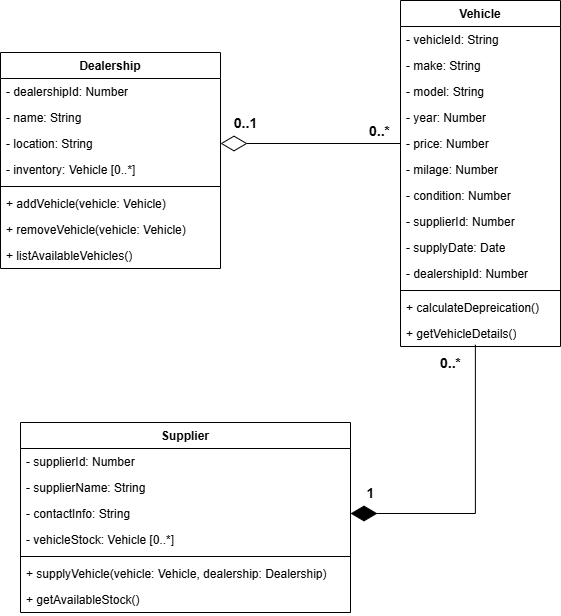

The diagram above was exported from draw.io. Its source (the exported page's mxGraphModel, read from the mxfile embedded in the PNG):
<mxGraphModel dx="2266" dy="853" grid="1" gridSize="10" guides="1" tooltips="1" connect="1" arrows="1" fold="1" page="1" pageScale="1" pageWidth="827" pageHeight="1169" math="0" shadow="0">
  <root>
    <mxCell id="WIyWlLk6GJQsqaUBKTNV-0" />
    <mxCell id="WIyWlLk6GJQsqaUBKTNV-1" parent="WIyWlLk6GJQsqaUBKTNV-0" />
    <mxCell id="MEYVT3nBG_ZHxPH6sXb7-0" value="Vehicle" style="swimlane;fontStyle=1;align=center;verticalAlign=top;childLayout=stackLayout;horizontal=1;startSize=26;horizontalStack=0;resizeParent=1;resizeParentMax=0;resizeLast=0;collapsible=1;marginBottom=0;whiteSpace=wrap;html=1;" vertex="1" parent="WIyWlLk6GJQsqaUBKTNV-1">
      <mxGeometry x="530" y="48" width="160" height="346" as="geometry" />
    </mxCell>
    <mxCell id="MEYVT3nBG_ZHxPH6sXb7-4" value="- vehicleId: String" style="text;strokeColor=none;fillColor=none;align=left;verticalAlign=top;spacingLeft=4;spacingRight=4;overflow=hidden;rotatable=0;points=[[0,0.5],[1,0.5]];portConstraint=eastwest;whiteSpace=wrap;html=1;" vertex="1" parent="MEYVT3nBG_ZHxPH6sXb7-0">
      <mxGeometry y="26" width="160" height="26" as="geometry" />
    </mxCell>
    <mxCell id="MEYVT3nBG_ZHxPH6sXb7-1" value="- make: String" style="text;strokeColor=none;fillColor=none;align=left;verticalAlign=top;spacingLeft=4;spacingRight=4;overflow=hidden;rotatable=0;points=[[0,0.5],[1,0.5]];portConstraint=eastwest;whiteSpace=wrap;html=1;" vertex="1" parent="MEYVT3nBG_ZHxPH6sXb7-0">
      <mxGeometry y="52" width="160" height="26" as="geometry" />
    </mxCell>
    <mxCell id="MEYVT3nBG_ZHxPH6sXb7-5" value="- model: String" style="text;strokeColor=none;fillColor=none;align=left;verticalAlign=top;spacingLeft=4;spacingRight=4;overflow=hidden;rotatable=0;points=[[0,0.5],[1,0.5]];portConstraint=eastwest;whiteSpace=wrap;html=1;" vertex="1" parent="MEYVT3nBG_ZHxPH6sXb7-0">
      <mxGeometry y="78" width="160" height="26" as="geometry" />
    </mxCell>
    <mxCell id="MEYVT3nBG_ZHxPH6sXb7-6" value="- year: Number" style="text;strokeColor=none;fillColor=none;align=left;verticalAlign=top;spacingLeft=4;spacingRight=4;overflow=hidden;rotatable=0;points=[[0,0.5],[1,0.5]];portConstraint=eastwest;whiteSpace=wrap;html=1;" vertex="1" parent="MEYVT3nBG_ZHxPH6sXb7-0">
      <mxGeometry y="104" width="160" height="26" as="geometry" />
    </mxCell>
    <mxCell id="MEYVT3nBG_ZHxPH6sXb7-7" value="- price: Number" style="text;strokeColor=none;fillColor=none;align=left;verticalAlign=top;spacingLeft=4;spacingRight=4;overflow=hidden;rotatable=0;points=[[0,0.5],[1,0.5]];portConstraint=eastwest;whiteSpace=wrap;html=1;" vertex="1" parent="MEYVT3nBG_ZHxPH6sXb7-0">
      <mxGeometry y="130" width="160" height="26" as="geometry" />
    </mxCell>
    <mxCell id="MEYVT3nBG_ZHxPH6sXb7-8" value="- milage: Number" style="text;strokeColor=none;fillColor=none;align=left;verticalAlign=top;spacingLeft=4;spacingRight=4;overflow=hidden;rotatable=0;points=[[0,0.5],[1,0.5]];portConstraint=eastwest;whiteSpace=wrap;html=1;" vertex="1" parent="MEYVT3nBG_ZHxPH6sXb7-0">
      <mxGeometry y="156" width="160" height="26" as="geometry" />
    </mxCell>
    <mxCell id="MEYVT3nBG_ZHxPH6sXb7-9" value="- condition: Number" style="text;strokeColor=none;fillColor=none;align=left;verticalAlign=top;spacingLeft=4;spacingRight=4;overflow=hidden;rotatable=0;points=[[0,0.5],[1,0.5]];portConstraint=eastwest;whiteSpace=wrap;html=1;" vertex="1" parent="MEYVT3nBG_ZHxPH6sXb7-0">
      <mxGeometry y="182" width="160" height="26" as="geometry" />
    </mxCell>
    <mxCell id="MEYVT3nBG_ZHxPH6sXb7-10" value="- supplierId: Number" style="text;strokeColor=none;fillColor=none;align=left;verticalAlign=top;spacingLeft=4;spacingRight=4;overflow=hidden;rotatable=0;points=[[0,0.5],[1,0.5]];portConstraint=eastwest;whiteSpace=wrap;html=1;" vertex="1" parent="MEYVT3nBG_ZHxPH6sXb7-0">
      <mxGeometry y="208" width="160" height="26" as="geometry" />
    </mxCell>
    <mxCell id="MEYVT3nBG_ZHxPH6sXb7-11" value="- supplyDate: Date" style="text;strokeColor=none;fillColor=none;align=left;verticalAlign=top;spacingLeft=4;spacingRight=4;overflow=hidden;rotatable=0;points=[[0,0.5],[1,0.5]];portConstraint=eastwest;whiteSpace=wrap;html=1;" vertex="1" parent="MEYVT3nBG_ZHxPH6sXb7-0">
      <mxGeometry y="234" width="160" height="26" as="geometry" />
    </mxCell>
    <mxCell id="MEYVT3nBG_ZHxPH6sXb7-20" value="- dealershipId: Number" style="text;strokeColor=none;fillColor=none;align=left;verticalAlign=top;spacingLeft=4;spacingRight=4;overflow=hidden;rotatable=0;points=[[0,0.5],[1,0.5]];portConstraint=eastwest;whiteSpace=wrap;html=1;" vertex="1" parent="MEYVT3nBG_ZHxPH6sXb7-0">
      <mxGeometry y="260" width="160" height="26" as="geometry" />
    </mxCell>
    <mxCell id="MEYVT3nBG_ZHxPH6sXb7-2" value="" style="line;strokeWidth=1;fillColor=none;align=left;verticalAlign=middle;spacingTop=-1;spacingLeft=3;spacingRight=3;rotatable=0;labelPosition=right;points=[];portConstraint=eastwest;strokeColor=inherit;" vertex="1" parent="MEYVT3nBG_ZHxPH6sXb7-0">
      <mxGeometry y="286" width="160" height="8" as="geometry" />
    </mxCell>
    <mxCell id="MEYVT3nBG_ZHxPH6sXb7-3" value="+ calculateDepreication()" style="text;strokeColor=none;fillColor=none;align=left;verticalAlign=top;spacingLeft=4;spacingRight=4;overflow=hidden;rotatable=0;points=[[0,0.5],[1,0.5]];portConstraint=eastwest;whiteSpace=wrap;html=1;" vertex="1" parent="MEYVT3nBG_ZHxPH6sXb7-0">
      <mxGeometry y="294" width="160" height="26" as="geometry" />
    </mxCell>
    <mxCell id="MEYVT3nBG_ZHxPH6sXb7-12" value="+ getVehicleDetails()" style="text;strokeColor=none;fillColor=none;align=left;verticalAlign=top;spacingLeft=4;spacingRight=4;overflow=hidden;rotatable=0;points=[[0,0.5],[1,0.5]];portConstraint=eastwest;whiteSpace=wrap;html=1;" vertex="1" parent="MEYVT3nBG_ZHxPH6sXb7-0">
      <mxGeometry y="320" width="160" height="26" as="geometry" />
    </mxCell>
    <mxCell id="MEYVT3nBG_ZHxPH6sXb7-13" value="Dealership" style="swimlane;fontStyle=1;align=center;verticalAlign=top;childLayout=stackLayout;horizontal=1;startSize=26;horizontalStack=0;resizeParent=1;resizeParentMax=0;resizeLast=0;collapsible=1;marginBottom=0;whiteSpace=wrap;html=1;" vertex="1" parent="WIyWlLk6GJQsqaUBKTNV-1">
      <mxGeometry x="130" y="100" width="220" height="216" as="geometry" />
    </mxCell>
    <mxCell id="MEYVT3nBG_ZHxPH6sXb7-14" value="- dealershipId: Number" style="text;strokeColor=none;fillColor=none;align=left;verticalAlign=top;spacingLeft=4;spacingRight=4;overflow=hidden;rotatable=0;points=[[0,0.5],[1,0.5]];portConstraint=eastwest;whiteSpace=wrap;html=1;" vertex="1" parent="MEYVT3nBG_ZHxPH6sXb7-13">
      <mxGeometry y="26" width="220" height="26" as="geometry" />
    </mxCell>
    <mxCell id="MEYVT3nBG_ZHxPH6sXb7-17" value="- name: String" style="text;strokeColor=none;fillColor=none;align=left;verticalAlign=top;spacingLeft=4;spacingRight=4;overflow=hidden;rotatable=0;points=[[0,0.5],[1,0.5]];portConstraint=eastwest;whiteSpace=wrap;html=1;" vertex="1" parent="MEYVT3nBG_ZHxPH6sXb7-13">
      <mxGeometry y="52" width="220" height="26" as="geometry" />
    </mxCell>
    <mxCell id="MEYVT3nBG_ZHxPH6sXb7-18" value="- location: String" style="text;strokeColor=none;fillColor=none;align=left;verticalAlign=top;spacingLeft=4;spacingRight=4;overflow=hidden;rotatable=0;points=[[0,0.5],[1,0.5]];portConstraint=eastwest;whiteSpace=wrap;html=1;" vertex="1" parent="MEYVT3nBG_ZHxPH6sXb7-13">
      <mxGeometry y="78" width="220" height="26" as="geometry" />
    </mxCell>
    <mxCell id="MEYVT3nBG_ZHxPH6sXb7-19" value="- inventory: Vehicle [0..*]" style="text;strokeColor=none;fillColor=none;align=left;verticalAlign=top;spacingLeft=4;spacingRight=4;overflow=hidden;rotatable=0;points=[[0,0.5],[1,0.5]];portConstraint=eastwest;whiteSpace=wrap;html=1;" vertex="1" parent="MEYVT3nBG_ZHxPH6sXb7-13">
      <mxGeometry y="104" width="220" height="26" as="geometry" />
    </mxCell>
    <mxCell id="MEYVT3nBG_ZHxPH6sXb7-15" value="" style="line;strokeWidth=1;fillColor=none;align=left;verticalAlign=middle;spacingTop=-1;spacingLeft=3;spacingRight=3;rotatable=0;labelPosition=right;points=[];portConstraint=eastwest;strokeColor=inherit;" vertex="1" parent="MEYVT3nBG_ZHxPH6sXb7-13">
      <mxGeometry y="130" width="220" height="8" as="geometry" />
    </mxCell>
    <mxCell id="MEYVT3nBG_ZHxPH6sXb7-16" value="+ addVehicle(vehicle: Vehicle)" style="text;strokeColor=none;fillColor=none;align=left;verticalAlign=top;spacingLeft=4;spacingRight=4;overflow=hidden;rotatable=0;points=[[0,0.5],[1,0.5]];portConstraint=eastwest;whiteSpace=wrap;html=1;" vertex="1" parent="MEYVT3nBG_ZHxPH6sXb7-13">
      <mxGeometry y="138" width="220" height="26" as="geometry" />
    </mxCell>
    <mxCell id="MEYVT3nBG_ZHxPH6sXb7-21" value="+ removeVehicle(vehicle: Vehicle)" style="text;strokeColor=none;fillColor=none;align=left;verticalAlign=top;spacingLeft=4;spacingRight=4;overflow=hidden;rotatable=0;points=[[0,0.5],[1,0.5]];portConstraint=eastwest;whiteSpace=wrap;html=1;" vertex="1" parent="MEYVT3nBG_ZHxPH6sXb7-13">
      <mxGeometry y="164" width="220" height="26" as="geometry" />
    </mxCell>
    <mxCell id="MEYVT3nBG_ZHxPH6sXb7-22" value="+ listAvailableVehicles()" style="text;strokeColor=none;fillColor=none;align=left;verticalAlign=top;spacingLeft=4;spacingRight=4;overflow=hidden;rotatable=0;points=[[0,0.5],[1,0.5]];portConstraint=eastwest;whiteSpace=wrap;html=1;" vertex="1" parent="MEYVT3nBG_ZHxPH6sXb7-13">
      <mxGeometry y="190" width="220" height="26" as="geometry" />
    </mxCell>
    <mxCell id="MEYVT3nBG_ZHxPH6sXb7-24" value="Supplier" style="swimlane;fontStyle=1;align=center;verticalAlign=top;childLayout=stackLayout;horizontal=1;startSize=26;horizontalStack=0;resizeParent=1;resizeParentMax=0;resizeLast=0;collapsible=1;marginBottom=0;whiteSpace=wrap;html=1;" vertex="1" parent="WIyWlLk6GJQsqaUBKTNV-1">
      <mxGeometry x="150" y="470" width="330" height="190" as="geometry" />
    </mxCell>
    <mxCell id="MEYVT3nBG_ZHxPH6sXb7-25" value="- supplierId: Number" style="text;strokeColor=none;fillColor=none;align=left;verticalAlign=top;spacingLeft=4;spacingRight=4;overflow=hidden;rotatable=0;points=[[0,0.5],[1,0.5]];portConstraint=eastwest;whiteSpace=wrap;html=1;" vertex="1" parent="MEYVT3nBG_ZHxPH6sXb7-24">
      <mxGeometry y="26" width="330" height="26" as="geometry" />
    </mxCell>
    <mxCell id="MEYVT3nBG_ZHxPH6sXb7-29" value="- supplierName: String" style="text;strokeColor=none;fillColor=none;align=left;verticalAlign=top;spacingLeft=4;spacingRight=4;overflow=hidden;rotatable=0;points=[[0,0.5],[1,0.5]];portConstraint=eastwest;whiteSpace=wrap;html=1;" vertex="1" parent="MEYVT3nBG_ZHxPH6sXb7-24">
      <mxGeometry y="52" width="330" height="26" as="geometry" />
    </mxCell>
    <mxCell id="MEYVT3nBG_ZHxPH6sXb7-28" value="- contactInfo: String" style="text;strokeColor=none;fillColor=none;align=left;verticalAlign=top;spacingLeft=4;spacingRight=4;overflow=hidden;rotatable=0;points=[[0,0.5],[1,0.5]];portConstraint=eastwest;whiteSpace=wrap;html=1;" vertex="1" parent="MEYVT3nBG_ZHxPH6sXb7-24">
      <mxGeometry y="78" width="330" height="26" as="geometry" />
    </mxCell>
    <mxCell id="MEYVT3nBG_ZHxPH6sXb7-30" value="- vehicleStock: Vehicle [0..*]" style="text;strokeColor=none;fillColor=none;align=left;verticalAlign=top;spacingLeft=4;spacingRight=4;overflow=hidden;rotatable=0;points=[[0,0.5],[1,0.5]];portConstraint=eastwest;whiteSpace=wrap;html=1;" vertex="1" parent="MEYVT3nBG_ZHxPH6sXb7-24">
      <mxGeometry y="104" width="330" height="26" as="geometry" />
    </mxCell>
    <mxCell id="MEYVT3nBG_ZHxPH6sXb7-26" value="" style="line;strokeWidth=1;fillColor=none;align=left;verticalAlign=middle;spacingTop=-1;spacingLeft=3;spacingRight=3;rotatable=0;labelPosition=right;points=[];portConstraint=eastwest;strokeColor=inherit;" vertex="1" parent="MEYVT3nBG_ZHxPH6sXb7-24">
      <mxGeometry y="130" width="330" height="8" as="geometry" />
    </mxCell>
    <mxCell id="MEYVT3nBG_ZHxPH6sXb7-27" value="+ supplyVehicle(vehicle: Vehicle, dealership: Dealership)" style="text;strokeColor=none;fillColor=none;align=left;verticalAlign=top;spacingLeft=4;spacingRight=4;overflow=hidden;rotatable=0;points=[[0,0.5],[1,0.5]];portConstraint=eastwest;whiteSpace=wrap;html=1;" vertex="1" parent="MEYVT3nBG_ZHxPH6sXb7-24">
      <mxGeometry y="138" width="330" height="26" as="geometry" />
    </mxCell>
    <mxCell id="MEYVT3nBG_ZHxPH6sXb7-31" value="+ getAvailableStock()" style="text;strokeColor=none;fillColor=none;align=left;verticalAlign=top;spacingLeft=4;spacingRight=4;overflow=hidden;rotatable=0;points=[[0,0.5],[1,0.5]];portConstraint=eastwest;whiteSpace=wrap;html=1;" vertex="1" parent="MEYVT3nBG_ZHxPH6sXb7-24">
      <mxGeometry y="164" width="330" height="26" as="geometry" />
    </mxCell>
    <mxCell id="MEYVT3nBG_ZHxPH6sXb7-32" value="" style="endArrow=diamondThin;endFill=0;endSize=24;html=1;rounded=0;entryX=1;entryY=0.5;entryDx=0;entryDy=0;exitX=0;exitY=0.5;exitDx=0;exitDy=0;edgeStyle=orthogonalEdgeStyle;" edge="1" parent="WIyWlLk6GJQsqaUBKTNV-1" source="MEYVT3nBG_ZHxPH6sXb7-7" target="MEYVT3nBG_ZHxPH6sXb7-18">
      <mxGeometry width="160" relative="1" as="geometry">
        <mxPoint x="330" y="340" as="sourcePoint" />
        <mxPoint x="490" y="340" as="targetPoint" />
      </mxGeometry>
    </mxCell>
    <mxCell id="MEYVT3nBG_ZHxPH6sXb7-33" value="0..*" style="edgeLabel;html=1;align=center;verticalAlign=middle;resizable=0;points=[];fontSize=14;fontStyle=1" vertex="1" connectable="0" parent="MEYVT3nBG_ZHxPH6sXb7-32">
      <mxGeometry x="-0.835" relative="1" as="geometry">
        <mxPoint x="-7" y="-13" as="offset" />
      </mxGeometry>
    </mxCell>
    <mxCell id="MEYVT3nBG_ZHxPH6sXb7-34" value="0..1" style="edgeLabel;html=1;align=center;verticalAlign=middle;resizable=0;points=[];fontSize=14;fontStyle=1" vertex="1" connectable="0" parent="MEYVT3nBG_ZHxPH6sXb7-32">
      <mxGeometry x="0.5899" y="1" relative="1" as="geometry">
        <mxPoint x="-13" y="-22" as="offset" />
      </mxGeometry>
    </mxCell>
    <mxCell id="MEYVT3nBG_ZHxPH6sXb7-35" value="" style="endArrow=diamondThin;endFill=1;endSize=24;html=1;rounded=0;entryX=1;entryY=0.5;entryDx=0;entryDy=0;exitX=0.468;exitY=0.931;exitDx=0;exitDy=0;exitPerimeter=0;edgeStyle=orthogonalEdgeStyle;" edge="1" parent="WIyWlLk6GJQsqaUBKTNV-1" source="MEYVT3nBG_ZHxPH6sXb7-12" target="MEYVT3nBG_ZHxPH6sXb7-28">
      <mxGeometry width="160" relative="1" as="geometry">
        <mxPoint x="590" y="500" as="sourcePoint" />
        <mxPoint x="750" y="500" as="targetPoint" />
        <Array as="points">
          <mxPoint x="605" y="561" />
        </Array>
      </mxGeometry>
    </mxCell>
    <mxCell id="MEYVT3nBG_ZHxPH6sXb7-36" value="1" style="edgeLabel;html=1;align=center;verticalAlign=middle;resizable=0;points=[];fontSize=14;fontStyle=1" vertex="1" connectable="0" parent="MEYVT3nBG_ZHxPH6sXb7-35">
      <mxGeometry x="0.7698" y="4" relative="1" as="geometry">
        <mxPoint x="-14" y="-25" as="offset" />
      </mxGeometry>
    </mxCell>
    <mxCell id="MEYVT3nBG_ZHxPH6sXb7-37" value="0..*" style="edgeLabel;html=1;align=center;verticalAlign=middle;resizable=0;points=[];fontSize=14;fontStyle=1" vertex="1" connectable="0" parent="MEYVT3nBG_ZHxPH6sXb7-35">
      <mxGeometry x="-0.9265" relative="1" as="geometry">
        <mxPoint x="-25" y="7" as="offset" />
      </mxGeometry>
    </mxCell>
  </root>
</mxGraphModel>